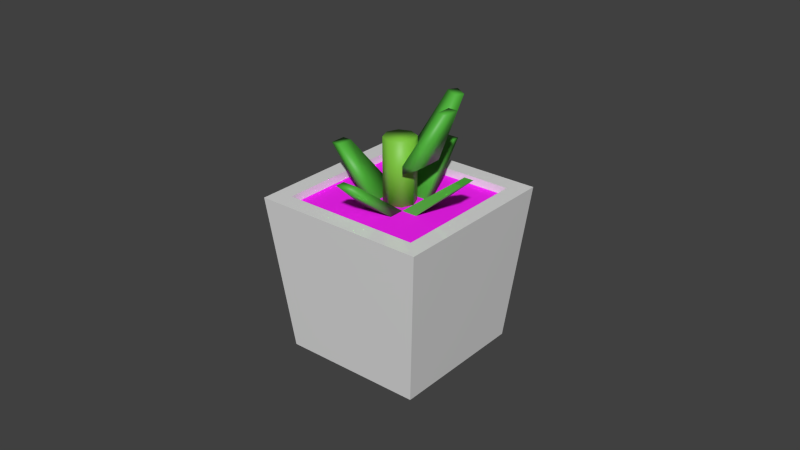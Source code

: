 # Source: plant.blend  (saved by Blender 5.1.29; exported with 4.5.12 LTS)
import bpy
from mathutils import Matrix  # noqa: F401  (used for matrix-valued properties, if any)

bpy.ops.wm.read_factory_settings(use_empty=True)
scene = bpy.context.scene
scene.name = 'Scene'

# ---- collections
col_collection_1 = bpy.data.collections.new('Collection 1'); scene.collection.children.link(col_collection_1)

# ---- images (referenced by path relative to the original .blend; pixels are not part of the script)
import os
ASSET_DIR = os.environ.get("B2B_ASSET_DIR", "")  # directory of the original .blend (textures are referenced by path, not embedded)
HERE = os.path.dirname(os.path.abspath(__file__))  # packed textures are extracted next to this script under _unpacked/

def load_image(name, relpath, width, height, colorspace="sRGB"):
    """Load a texture the original file referenced (path relative to the .blend, or extracted next to this script)."""
    p = next((c for c in (os.path.join(HERE, relpath), os.path.join(ASSET_DIR, relpath)) if relpath and os.path.exists(c)), "")
    if p:
        img = bpy.data.images.load(p, check_existing=True)
        img.name = name
    else:  # same state as the original file: an image datablock whose file is absent (Cycles renders it pink)
        img = bpy.data.images.new(name, width, height)
        img.source = "FILE"
        img.filepath = "//" + (relpath or name)
    img.colorspace_settings.name = colorspace
    return img
img_plant_soil_png = load_image('plant-soil.png', 'plant-soil.png', 1024, 1024, 'sRGB')

# ---- materials (node trees are filled in below, after node groups)
mat_stalk2 = bpy.data.materials.new('Stalk2')
mat_stalk2.alpha_threshold = 0.0
mat_stalk2.use_backface_culling_lightprobe_volume = False
mat_stalk2.use_transparent_shadow = False
mat_stalk2.diffuse_color = (0.07819, 0.4564, 0.04231, 1.0)
mat_stalk2.roughness = 0.5
mat_stalk2.specular_intensity = 0.2
mat_stalk = bpy.data.materials.new('Stalk')
mat_stalk.alpha_threshold = 0.0
mat_stalk.use_backface_culling_lightprobe_volume = False
mat_stalk.use_transparent_shadow = False
mat_stalk.diffuse_color = (0.2051, 0.5711, 0.04667, 1.0)
mat_stalk.roughness = 0.5
mat_stalk.specular_intensity = 0.1
mat_soil = bpy.data.materials.new('Soil')
mat_soil.alpha_threshold = 0.0
mat_soil.use_backface_culling_lightprobe_volume = False
mat_soil.use_transparent_shadow = False
mat_soil.roughness = 0.5
mat_soil.specular_intensity = 0.05
mat_cup = bpy.data.materials.new('Cup')
mat_cup.alpha_threshold = 0.0
mat_cup.use_backface_culling_lightprobe_volume = False
mat_cup.use_transparent_shadow = False
mat_cup.roughness = 0.5

# ---- material node trees
mat_stalk2.use_nodes = True; mat_stalk2.node_tree.nodes.clear()
_N = mat_stalk2.node_tree.nodes; _L = mat_stalk2.node_tree.links
n0 = _N.new('ShaderNodeOutputMaterial'); n0.name = 'Material Output'; n0.location = (300, 300)
n1 = _N.new('ShaderNodeBsdfPrincipled'); n1.name = 'Principled BSDF'; n1.location = (10, 300)
n1.distribution = 'GGX'
n1.subsurface_method = 'BURLEY'
n1.inputs[0].default_value = (0.07819, 0.4564, 0.04231, 1.0)
n1.inputs[3].default_value = 1.45
n1.inputs[27].default_value = (0.0, 0.0, 0.0, 1.0)
n1.inputs[28].default_value = 1.0
_L.new(n1.outputs[0], n0.inputs[0])
n0.is_active_output = True
mat_stalk.use_nodes = True; mat_stalk.node_tree.nodes.clear()
_N = mat_stalk.node_tree.nodes; _L = mat_stalk.node_tree.links
n0 = _N.new('ShaderNodeOutputMaterial'); n0.name = 'Material Output'; n0.location = (300, 300)
n1 = _N.new('ShaderNodeBsdfPrincipled'); n1.name = 'Principled BSDF'; n1.location = (10, 300)
n1.distribution = 'GGX'
n1.subsurface_method = 'BURLEY'
n1.inputs[0].default_value = (0.2051, 0.5711, 0.04667, 1.0)
n1.inputs[3].default_value = 1.45
n1.inputs[27].default_value = (0.0, 0.0, 0.0, 1.0)
n1.inputs[28].default_value = 1.0
_L.new(n1.outputs[0], n0.inputs[0])
n0.is_active_output = True
mat_soil.use_nodes = True; mat_soil.node_tree.nodes.clear()
_N = mat_soil.node_tree.nodes; _L = mat_soil.node_tree.links
n0 = _N.new('ShaderNodeOutputMaterial'); n0.name = 'マテリアル出力'; n0.location = (300, 300)
n1 = _N.new('ShaderNodeBsdfPrincipled'); n1.name = 'Principled BSDF'; n1.location = (10, 300)
n1.distribution = 'GGX'
n1.subsurface_method = 'BURLEY'
n1.inputs[2].default_value = 1.0
n1.inputs[3].default_value = 1.45
n1.inputs[27].default_value = (0.0, 0.0, 0.0, 1.0)
n1.inputs[28].default_value = 1.0
n2 = _N.new('ShaderNodeTexImage'); n2.name = 'Image Texture'; n2.location = (-280, 280)
n2.image = img_plant_soil_png
_L.new(n1.outputs[0], n0.inputs[0])
_L.new(n2.outputs[0], n1.inputs[0])
n0.is_active_output = True
mat_cup.use_nodes = True; mat_cup.node_tree.nodes.clear()
_N = mat_cup.node_tree.nodes; _L = mat_cup.node_tree.links
n0 = _N.new('ShaderNodeOutputMaterial'); n0.name = 'マテリアル出力'; n0.location = (300, 300)
n1 = _N.new('ShaderNodeBsdfPrincipled'); n1.name = 'Principled BSDF'; n1.location = (10, 300)
n1.distribution = 'GGX'
n1.subsurface_method = 'BURLEY'
n1.inputs[2].default_value = 0.1
n1.inputs[3].default_value = 1.45
n1.inputs[27].default_value = (0.0, 0.0, 0.0, 1.0)
n1.inputs[28].default_value = 1.0
_L.new(n1.outputs[0], n0.inputs[0])
n0.is_active_output = True

# ---- world
world_world = bpy.data.worlds.new('World'); scene.world = world_world
world_world.use_nodes = True; world_world.node_tree.nodes.clear()
_N = world_world.node_tree.nodes; _L = world_world.node_tree.links
n0 = _N.new('ShaderNodeOutputWorld'); n0.name = 'World Output'; n0.location = (280, 0)
n1 = _N.new('ShaderNodeBackground'); n1.name = 'Background'; n1.location = (0, 0)
n1.inputs[0].default_value = (0.05088, 0.05088, 0.05088, 1.0)
n2 = _N.new('NodeFrame'); n2.name = 'Frame'; n2.location = (0, 0)
n2.label = 'Versioning: Use Nodes was removed'
n2.width = 150
n0.parent = n2
n1.parent = n2
_L.new(n1.outputs[0], n0.inputs[0])
n0.is_active_output = True
world_world.color = (0.05088, 0.05088, 0.05088)
world_world.use_sun_shadow = False
world_world.sun_shadow_jitter_overblur = 0.0
world_world.cycles.sampling_method = 'MANUAL'
world_world.cycles.sample_map_resolution = 256

# ---- meshes
me_008 = bpy.data.meshes.new('立方体.008')
me_008.from_pydata([(0.005, -0.005, -0.0125), (0.015, -0.0025, 0.005), (0.005, 0.005, -0.0125), (0.015, 0.0025, 0.005), (0.01, -0.005, -0.0125), (0.018, -0.0025, 0.005), (0.01, 0.005, -0.0125), (0.018, 0.0025, 0.005), (0.005, 0.005, -0.015), (0.005, -0.005, -0.015)], [], [(1, 3, 2, 0), (3, 7, 6, 2), (7, 5, 4, 6), (5, 1, 0, 4), (4, 0, 9), (5, 7, 3, 1), (0, 2, 8, 9), (2, 6, 8), (6, 4, 9, 8)])
me_008.polygons.foreach_set('use_smooth', [True] * 9)
me_008.materials.append(mat_stalk2)
me_008.use_remesh_preserve_volume = False
me_008.use_remesh_preserve_attributes = False
me_008.use_mirror_vertex_groups = False
me_008.update()
me_007 = bpy.data.meshes.new('立方体.007')
me_007.from_pydata([(0.005, -0.005, -0.0125), (0.021, -0.0025, 0.0), (0.005, 0.005, -0.0125), (0.021, 0.0025, 0.0), (0.01, -0.005, -0.0125), (0.024, -0.0025, 0.0), (0.01, 0.005, -0.0125), (0.024, 0.0025, 0.0)], [], [(1, 3, 2, 0), (3, 7, 6, 2), (7, 5, 4, 6), (5, 1, 0, 4), (0, 2, 6, 4), (5, 7, 3, 1)])
me_007.polygons.foreach_set('use_smooth', [True] * 6)
me_007.materials.append(mat_stalk2)
me_007.use_remesh_preserve_volume = False
me_007.use_remesh_preserve_attributes = False
me_007.use_mirror_vertex_groups = False
me_007.update()
me_006 = bpy.data.meshes.new('立方体.006')
me_006.from_pydata([(0.005, -0.005, -0.0125), (0.021, -0.0025, 0.0), (0.005, 0.005, -0.0125), (0.021, 0.0025, 0.0), (0.01, -0.005, -0.0125), (0.024, -0.0025, 0.0), (0.01, 0.005, -0.0125), (0.024, 0.0025, 0.0)], [], [(1, 3, 2, 0), (3, 7, 6, 2), (7, 5, 4, 6), (5, 1, 0, 4), (0, 2, 6, 4), (5, 7, 3, 1)])
me_006.polygons.foreach_set('use_smooth', [True] * 6)
me_006.materials.append(mat_stalk2)
me_006.use_remesh_preserve_volume = False
me_006.use_remesh_preserve_attributes = False
me_006.use_mirror_vertex_groups = False
me_006.update()
me_005 = bpy.data.meshes.new('立方体.005')
me_005.from_pydata([(0.005, -0.005, -0.0125), (0.021, -0.0025, 0.0), (0.005, 0.005, -0.0125), (0.021, 0.0025, 0.0), (0.01, -0.005, -0.0125), (0.024, -0.0025, 0.0), (0.01, 0.005, -0.0125), (0.024, 0.0025, 0.0)], [], [(1, 3, 2, 0), (3, 7, 6, 2), (7, 5, 4, 6), (5, 1, 0, 4), (0, 2, 6, 4), (5, 7, 3, 1)])
me_005.polygons.foreach_set('use_smooth', [True] * 6)
me_005.materials.append(mat_stalk2)
me_005.use_remesh_preserve_volume = False
me_005.use_remesh_preserve_attributes = False
me_005.use_mirror_vertex_groups = False
me_005.update()
me_003 = bpy.data.meshes.new('立方体.003')
me_003.from_pydata([(0.005, -0.005, -0.0125), (0.015, -0.0025, 0.005), (0.005, 0.005, -0.0125), (0.015, 0.0025, 0.005), (0.01, -0.005, -0.0125), (0.018, -0.0025, 0.005), (0.01, 0.005, -0.0125), (0.018, 0.0025, 0.005), (0.005, 0.005, -0.015), (0.005, -0.005, -0.015)], [], [(1, 3, 2, 0), (3, 7, 6, 2), (7, 5, 4, 6), (5, 1, 0, 4), (4, 0, 9), (5, 7, 3, 1), (0, 2, 8, 9), (2, 6, 8), (6, 4, 9, 8)])
me_003.polygons.foreach_set('use_smooth', [True] * 9)
me_003.materials.append(mat_stalk2)
me_003.use_remesh_preserve_volume = False
me_003.use_remesh_preserve_attributes = False
me_003.use_mirror_vertex_groups = False
me_003.update()
me_002 = bpy.data.meshes.new('立方体.002')
me_002.from_pydata([(0.005, -0.005, -0.0125), (0.021, -0.0025, 0.0), (0.005, 0.005, -0.0125), (0.021, 0.0025, 0.0), (0.01, -0.005, -0.0125), (0.024, -0.0025, 0.0), (0.01, 0.005, -0.0125), (0.024, 0.0025, 0.0)], [], [(1, 3, 2, 0), (3, 7, 6, 2), (7, 5, 4, 6), (5, 1, 0, 4), (0, 2, 6, 4), (5, 7, 3, 1)])
me_002.materials.append(mat_stalk2)
me_002.use_remesh_preserve_volume = False
me_002.use_remesh_preserve_attributes = False
me_002.use_mirror_vertex_groups = False
me_002.update()
me_x = bpy.data.meshes.new('円柱')
me_x.from_pydata([(0.0, 0.005, -0.01), (0.0, 0.005, 0.01), (0.003536, 0.003536, -0.01), (0.003536, 0.003536, 0.01), (0.005, -2.186e-10, -0.01), (0.005, -2.186e-10, 0.01), (0.003536, -0.003536, -0.01), (0.003536, -0.003536, 0.01), (-4.371e-10, -0.005, -0.01), (-4.371e-10, -0.005, 0.01), (-0.003536, -0.003536, -0.01), (-0.003536, -0.003536, 0.01), (-0.005, 5.962e-11, -0.01), (-0.005, 5.962e-11, 0.01), (-0.003536, 0.003536, -0.01), (-0.003536, 0.003536, 0.01)], [], [(0, 1, 3, 2), (2, 3, 5, 4), (4, 5, 7, 6), (6, 7, 9, 8), (8, 9, 11, 10), (10, 11, 13, 12), (3, 1, 15, 13, 11, 9, 7, 5), (14, 15, 1, 0), (12, 13, 15, 14), (0, 2, 4, 6, 8, 10, 12, 14)])
me_x.polygons.foreach_set('use_smooth', [True] * 10)
me_x.materials.append(mat_stalk)
me_x.use_remesh_preserve_volume = False
me_x.use_remesh_preserve_attributes = False
me_x.use_mirror_vertex_groups = False
me_x.update()
me_001 = bpy.data.meshes.new('立方体.001')
me_001.from_pydata([(-0.0225, -0.0225, -0.00875), (-0.0225, -0.0225, 0.00875), (-0.0225, 0.0225, -0.00875), (-0.0225, 0.0225, 0.00875), (0.0225, -0.0225, -0.00875), (0.0225, -0.0225, 0.00875), (0.0225, 0.0225, -0.00875), (0.0225, 0.0225, 0.00875)], [], [(1, 3, 2, 0), (3, 7, 6, 2), (7, 5, 4, 6), (5, 1, 0, 4), (0, 2, 6, 4), (5, 7, 3, 1)])
_uv = me_001.uv_layers.new(name='UVマップ')
_uv.uv.foreach_set('vector', [0.5002, 0.3055, 0.9998, 0.3055, 0.9998, 0.4998, 0.5002, 0.4998, 0.0002245, 0.6949, 0.4998, 0.6949, 0.4998, 0.8892, 0.0002246, 0.8892, 0.4998, 0.6945, 0.0002245, 0.6945, 0.0002245, 0.5002, 0.4998, 0.5002, 0.9998, 0.3051, 0.5002, 0.3051, 0.5002, 0.1108, 0.9998, 0.1108, 0.0002246, 0.4998, 0.0002245, 0.0002245, 0.4998, 0.0002245, 0.4998, 0.4998, 0.9998, 0.5002, 0.9998, 0.9998, 0.5002, 0.9998, 0.5002, 0.5002])
me_001.materials.append(mat_soil)
me_001.use_remesh_preserve_volume = False
me_001.use_remesh_preserve_attributes = False
me_001.use_mirror_vertex_groups = False
me_001.update()
me_x_1 = bpy.data.meshes.new('立方体')
me_x_1.from_pydata([(-0.0225, -0.0225, 0.0), (-0.0275, -0.0275, 0.05), (-0.0225, 0.0225, 0.0), (-0.0275, 0.0275, 0.05), (0.0225, -0.0225, 0.0), (0.0275, -0.0275, 0.05), (0.0225, 0.0225, 0.0), (0.0275, 0.0275, 0.05), (-0.022, -0.022, 0.05), (-0.022, 0.022, 0.05), (0.022, 0.022, 0.05), (0.022, -0.022, 0.05), (-0.022, -0.022, 0.03), (-0.022, 0.022, 0.03), (0.022, 0.022, 0.03), (0.022, -0.022, 0.03)], [], [(1, 3, 2, 0), (3, 7, 6, 2), (7, 5, 4, 6), (5, 1, 0, 4), (0, 2, 6, 4), (3, 1, 8, 9), (11, 10, 14, 15), (1, 5, 11, 8), (7, 3, 9, 10), (5, 7, 10, 11), (15, 14, 13, 12), (9, 8, 12, 13), (8, 11, 15, 12), (10, 9, 13, 14)])
me_x_1.materials.append(mat_cup)
me_x_1.use_remesh_preserve_volume = False
me_x_1.use_remesh_preserve_attributes = False
me_x_1.use_mirror_vertex_groups = False
me_x_1.update()

# ---- objects
ob_leaf_005 = bpy.data.objects.new('Leaf.005', me_008)
ob_leaf_004 = bpy.data.objects.new('Leaf.004', me_007)
ob_leaf_003 = bpy.data.objects.new('Leaf.003', me_006)
ob_leaf_002 = bpy.data.objects.new('Leaf.002', me_005)
ob_leaf_001 = bpy.data.objects.new('Leaf.001', me_003)
ob_leaf = bpy.data.objects.new('Leaf', me_002)
ob_stalk = bpy.data.objects.new('Stalk', me_x)
ob_soil = bpy.data.objects.new('Soil', me_001)
ob_pot = bpy.data.objects.new('Pot', me_x_1)

# ---- transforms, parenting, visibility, modifiers, constraints
ob_leaf_005.location = (0.0, 0.0, 0.07382)
ob_leaf_005.rotation_euler = (0.0, 0.0, 1.012)
ob_leaf_005.lineart.crease_threshold = 0.0
ob_leaf_004.location = (0.0, 0.0, 0.06)
ob_leaf_004.rotation_euler = (0.0, 0.0, 4.712)
ob_leaf_004.lineart.crease_threshold = 0.0
ob_leaf_003.location = (0.0, 0.0, 0.06)
ob_leaf_003.rotation_euler = (0.0, 0.0, 1.571)
ob_leaf_003.lineart.crease_threshold = 0.0
ob_leaf_002.location = (0.0, 0.0, 0.06)
ob_leaf_002.rotation_euler = (0.0, 0.0, 3.142)
ob_leaf_002.lineart.crease_threshold = 0.0
ob_leaf_001.location = (0.0, 0.0, 0.07382)
ob_leaf_001.lineart.crease_threshold = 0.0
ob_leaf.location = (0.0, 0.0, 0.06)
ob_leaf.lineart.crease_threshold = 0.0
ob_stalk.location = (0.0, 0.0, 0.0575)
ob_stalk.lineart.crease_threshold = 0.0
ob_soil.location = (0.0, 0.0, 0.03875)
ob_soil.lineart.crease_threshold = 0.0
ob_pot.location = (0.0, 0.0, 0.0)
ob_pot.lineart.crease_threshold = 0.0

# ---- collection membership
col_collection_1.objects.link(ob_leaf_005)
col_collection_1.objects.link(ob_leaf_004)
col_collection_1.objects.link(ob_leaf_003)
col_collection_1.objects.link(ob_leaf_002)
col_collection_1.objects.link(ob_leaf_001)
col_collection_1.objects.link(ob_leaf)
col_collection_1.objects.link(ob_stalk)
col_collection_1.objects.link(ob_soil)
col_collection_1.objects.link(ob_pot)

# ---- scene / render settings (as saved in the file)
scene.frame_start = 1; scene.frame_end = 250; scene.frame_set(1)
scene.render.engine = 'BLENDER_EEVEE_NEXT'
scene.render.resolution_percentage = 50
scene.render.dither_intensity = 0.0
scene.render.bake_bias = 0.0
scene.render.bake_samples = 0
scene.cycles.use_denoising = False
scene.cycles.samples = 1024
scene.cycles.sampling_pattern = 'TABULATED_SOBOL'
scene.cycles.light_sampling_threshold = 0.0
scene.cycles.use_adaptive_sampling = False
scene.cycles.use_light_tree = False
scene.cycles.blur_glossy = 0.0
scene.cycles.pixel_filter_type = 'GAUSSIAN'
scene.cycles.sample_clamp_indirect = 0.0
scene.view_settings.view_transform = 'Standard'
bpy.context.view_layer.update()

# ---- added for rendering (the .blend has no active camera and no usable light): camera, sun
cam_auto = bpy.data.cameras.new('AutoCamera')
cam_auto.lens = 50.0
cam_auto.sensor_width = 36.0
cam_auto.clip_end = 1000.0
ob_auto_camera = bpy.data.objects.new('AutoCamera', cam_auto)
scene.collection.objects.link(ob_auto_camera)
ob_auto_camera.location = (0.185045, -0.222054, 0.187445)
ob_auto_camera.rotation_euler = (1.09748, -7.21219e-08, 0.694738)
scene.camera = ob_auto_camera
light_auto_sun = bpy.data.lights.new('AutoSun', 'SUN')
light_auto_sun.energy = 3.0
light_auto_sun.angle = 0.0523599
ob_auto_sun = bpy.data.objects.new('AutoSun', light_auto_sun)
scene.collection.objects.link(ob_auto_sun)
ob_auto_sun.rotation_euler = (0.872665, 0.174533, 0.523599)
bpy.context.view_layer.update()
